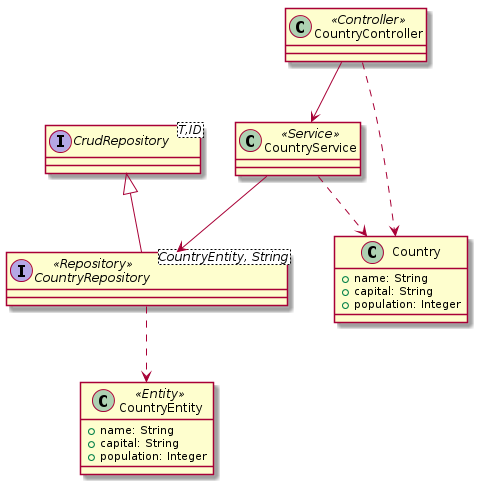

The diagram above was rendered by PlantUML. Its source (embedded in the PNG):
@startuml
class Country {
  + name: String
  + capital: String
  + population: Integer
}

class CountryEntity <<Entity>> {
  + name: String
  + capital: String
  + population: Integer
}

interface CountryRepository<CountryEntity, String> <<Repository>> {
}

interface CrudRepository<T,ID> {
}

class CountryService <<Service>> {
}

class CountryController <<Controller>> {
}

CountryRepository ..> CountryEntity
CrudRepository <|-- CountryRepository
CountryService --> CountryRepository
CountryController --> CountryService
CountryController ..> Country
CountryService ..> Country

@enduml